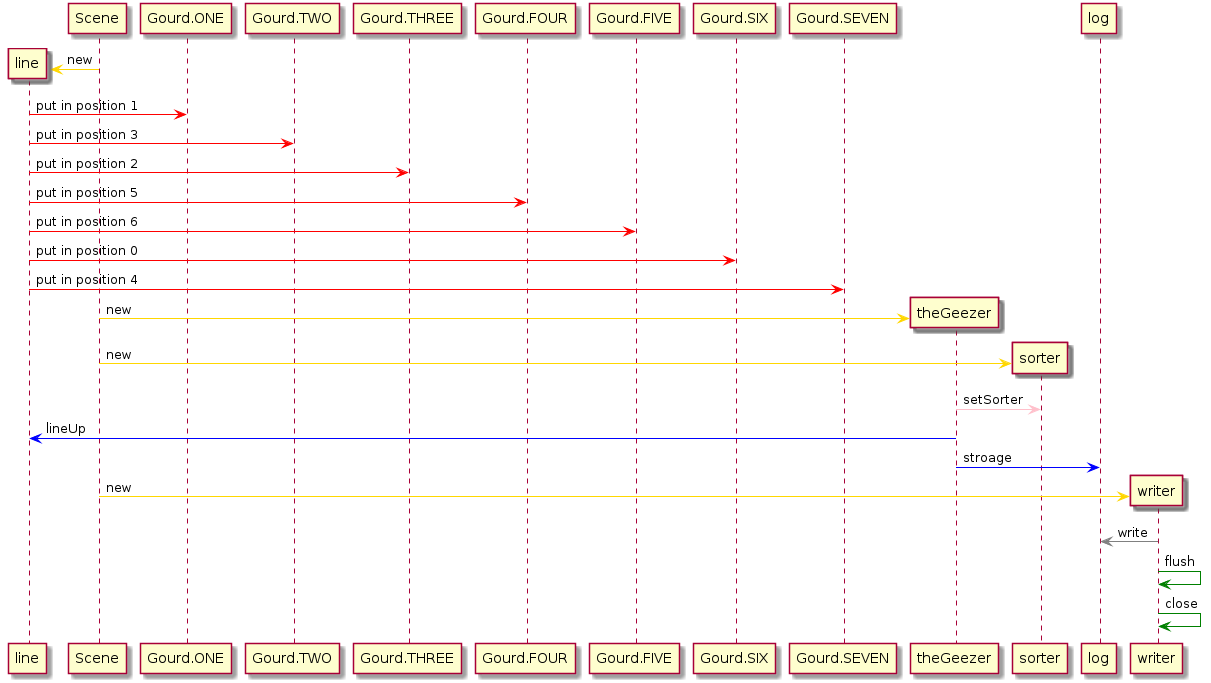

The diagram above was rendered by PlantUML. Its source (embedded in the PNG):
@startuml timeline
create line
Scene -[#Gold]> line:new
line -[#Red]> Gourd.ONE : put in position 1
line -[#Red]> Gourd.TWO : put in position 3
line -[#Red]> Gourd.THREE : put in position 2
line -[#Red]> Gourd.FOUR : put in position 5
line -[#Red]> Gourd.FIVE : put in position 6
line -[#Red]> Gourd.SIX : put in position 0
line -[#Red]> Gourd.SEVEN : put in position 4
create theGeezer
Scene -[#Gold]> theGeezer:new
create sorter
Scene -[#Gold]> sorter:new
theGeezer -[#Pink]> sorter: setSorter
theGeezer -[#Blue]> line: lineUp
theGeezer -[#Blue]> log:stroage
create writer
Scene -[#Gold]> writer:new
writer -[#Gray]> log: write
writer -[#Green]> writer:flush
writer -[#Green]> writer:close
@enduml